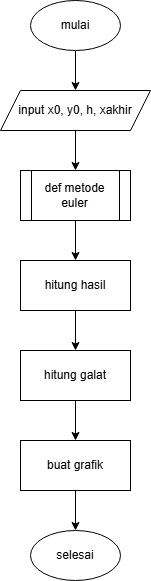

The diagram above was exported from draw.io. Its source (the exported page's mxGraphModel, read from the mxfile embedded in the PNG):
<mxGraphModel dx="1266" dy="621" grid="1" gridSize="10" guides="1" tooltips="1" connect="1" arrows="1" fold="1" page="1" pageScale="1" pageWidth="850" pageHeight="1100" math="0" shadow="0">
  <root>
    <mxCell id="0" />
    <mxCell id="1" parent="0" />
    <mxCell id="ER5GBAwNadYsjP9CmdOg-9" edge="1" parent="1" source="ER5GBAwNadYsjP9CmdOg-1" style="edgeStyle=orthogonalEdgeStyle;rounded=0;orthogonalLoop=1;jettySize=auto;html=1;" target="ER5GBAwNadYsjP9CmdOg-3" value="">
      <mxGeometry relative="1" as="geometry" />
    </mxCell>
    <mxCell id="ER5GBAwNadYsjP9CmdOg-1" parent="1" style="ellipse;whiteSpace=wrap;html=1;" value="mulai" vertex="1">
      <mxGeometry height="50" width="90" x="290" y="10" as="geometry" />
    </mxCell>
    <mxCell id="ER5GBAwNadYsjP9CmdOg-10" edge="1" parent="1" source="ER5GBAwNadYsjP9CmdOg-3" style="edgeStyle=orthogonalEdgeStyle;rounded=0;orthogonalLoop=1;jettySize=auto;html=1;" target="ER5GBAwNadYsjP9CmdOg-4" value="">
      <mxGeometry relative="1" as="geometry" />
    </mxCell>
    <mxCell id="ER5GBAwNadYsjP9CmdOg-3" parent="1" style="shape=parallelogram;perimeter=parallelogramPerimeter;whiteSpace=wrap;html=1;fixedSize=1;" value="input x0, y0, h, xakhir" vertex="1">
      <mxGeometry height="40" width="150" x="260" y="100" as="geometry" />
    </mxCell>
    <mxCell id="ER5GBAwNadYsjP9CmdOg-11" edge="1" parent="1" source="ER5GBAwNadYsjP9CmdOg-4" style="edgeStyle=orthogonalEdgeStyle;rounded=0;orthogonalLoop=1;jettySize=auto;html=1;" target="ER5GBAwNadYsjP9CmdOg-6" value="">
      <mxGeometry relative="1" as="geometry" />
    </mxCell>
    <mxCell id="ER5GBAwNadYsjP9CmdOg-4" parent="1" style="shape=process;whiteSpace=wrap;html=1;backgroundOutline=1;" value="def metode euler" vertex="1">
      <mxGeometry height="50" width="110" x="280" y="180" as="geometry" />
    </mxCell>
    <mxCell id="ER5GBAwNadYsjP9CmdOg-13" edge="1" parent="1" source="ER5GBAwNadYsjP9CmdOg-5" style="edgeStyle=orthogonalEdgeStyle;rounded=0;orthogonalLoop=1;jettySize=auto;html=1;" target="ER5GBAwNadYsjP9CmdOg-7" value="">
      <mxGeometry relative="1" as="geometry" />
    </mxCell>
    <mxCell id="ER5GBAwNadYsjP9CmdOg-5" parent="1" style="rounded=0;whiteSpace=wrap;html=1;" value="hitung galat" vertex="1">
      <mxGeometry height="50" width="110" x="280" y="360" as="geometry" />
    </mxCell>
    <mxCell id="ER5GBAwNadYsjP9CmdOg-12" edge="1" parent="1" source="ER5GBAwNadYsjP9CmdOg-6" style="edgeStyle=orthogonalEdgeStyle;rounded=0;orthogonalLoop=1;jettySize=auto;html=1;" target="ER5GBAwNadYsjP9CmdOg-5" value="">
      <mxGeometry relative="1" as="geometry" />
    </mxCell>
    <mxCell id="ER5GBAwNadYsjP9CmdOg-6" parent="1" style="rounded=0;whiteSpace=wrap;html=1;" value="hitung hasil" vertex="1">
      <mxGeometry height="50" width="110" x="280" y="270" as="geometry" />
    </mxCell>
    <mxCell id="ER5GBAwNadYsjP9CmdOg-14" edge="1" parent="1" source="ER5GBAwNadYsjP9CmdOg-7" style="edgeStyle=orthogonalEdgeStyle;rounded=0;orthogonalLoop=1;jettySize=auto;html=1;" target="ER5GBAwNadYsjP9CmdOg-8" value="">
      <mxGeometry relative="1" as="geometry" />
    </mxCell>
    <mxCell id="ER5GBAwNadYsjP9CmdOg-7" parent="1" style="rounded=0;whiteSpace=wrap;html=1;" value="buat grafik" vertex="1">
      <mxGeometry height="50" width="110" x="280" y="450" as="geometry" />
    </mxCell>
    <mxCell id="ER5GBAwNadYsjP9CmdOg-8" parent="1" style="ellipse;whiteSpace=wrap;html=1;" value="selesai" vertex="1">
      <mxGeometry height="50" width="90" x="290" y="540" as="geometry" />
    </mxCell>
  </root>
</mxGraphModel>